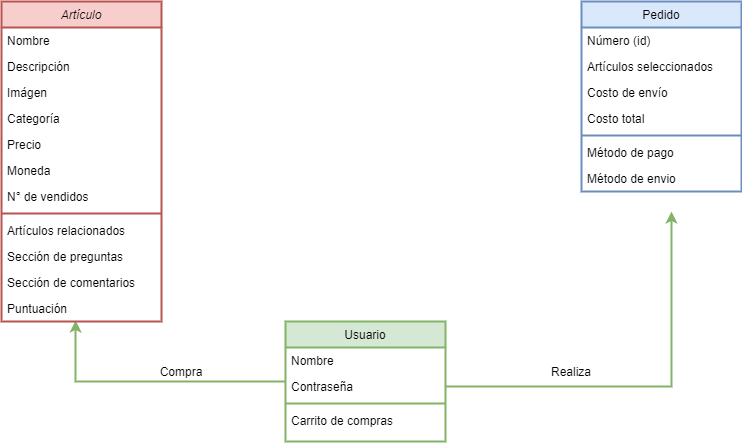

The diagram above was exported from draw.io. Its source (the exported page's mxGraphModel, read from the mxfile embedded in the PNG):
<mxGraphModel dx="868" dy="433" grid="1" gridSize="10" guides="1" tooltips="1" connect="1" arrows="1" fold="1" page="1" pageScale="1" pageWidth="827" pageHeight="1169" math="0" shadow="0">
  <root>
    <mxCell id="WIyWlLk6GJQsqaUBKTNV-0" />
    <mxCell id="WIyWlLk6GJQsqaUBKTNV-1" parent="WIyWlLk6GJQsqaUBKTNV-0" />
    <mxCell id="rNTbwzfPTRGj-5ff3Brg-18" style="edgeStyle=orthogonalEdgeStyle;rounded=0;orthogonalLoop=1;jettySize=auto;html=1;fillColor=#d5e8d4;strokeColor=#82b366;strokeWidth=2;entryX=0.463;entryY=0.962;entryDx=0;entryDy=0;entryPerimeter=0;" edge="1" parent="WIyWlLk6GJQsqaUBKTNV-1" source="zkfFHV4jXpPFQw0GAbJ--6" target="rNTbwzfPTRGj-5ff3Brg-5">
      <mxGeometry relative="1" as="geometry">
        <mxPoint x="340" y="100" as="targetPoint" />
      </mxGeometry>
    </mxCell>
    <mxCell id="zkfFHV4jXpPFQw0GAbJ--17" value="Pedido" style="swimlane;fontStyle=0;align=center;verticalAlign=top;childLayout=stackLayout;horizontal=1;startSize=26;horizontalStack=0;resizeParent=1;resizeLast=0;collapsible=1;marginBottom=0;rounded=0;shadow=0;strokeWidth=2;fillColor=#dae8fc;strokeColor=#6c8ebf;" parent="WIyWlLk6GJQsqaUBKTNV-1" vertex="1">
      <mxGeometry x="630" y="40" width="160" height="190" as="geometry">
        <mxRectangle x="550" y="140" width="160" height="26" as="alternateBounds" />
      </mxGeometry>
    </mxCell>
    <mxCell id="zkfFHV4jXpPFQw0GAbJ--18" value="Número (id)" style="text;align=left;verticalAlign=top;spacingLeft=4;spacingRight=4;overflow=hidden;rotatable=0;points=[[0,0.5],[1,0.5]];portConstraint=eastwest;" parent="zkfFHV4jXpPFQw0GAbJ--17" vertex="1">
      <mxGeometry y="26" width="160" height="26" as="geometry" />
    </mxCell>
    <mxCell id="zkfFHV4jXpPFQw0GAbJ--19" value="Artículos seleccionados" style="text;align=left;verticalAlign=top;spacingLeft=4;spacingRight=4;overflow=hidden;rotatable=0;points=[[0,0.5],[1,0.5]];portConstraint=eastwest;rounded=0;shadow=0;html=0;" parent="zkfFHV4jXpPFQw0GAbJ--17" vertex="1">
      <mxGeometry y="52" width="160" height="26" as="geometry" />
    </mxCell>
    <mxCell id="zkfFHV4jXpPFQw0GAbJ--20" value="Costo de envío" style="text;align=left;verticalAlign=top;spacingLeft=4;spacingRight=4;overflow=hidden;rotatable=0;points=[[0,0.5],[1,0.5]];portConstraint=eastwest;rounded=0;shadow=0;html=0;" parent="zkfFHV4jXpPFQw0GAbJ--17" vertex="1">
      <mxGeometry y="78" width="160" height="26" as="geometry" />
    </mxCell>
    <mxCell id="rNTbwzfPTRGj-5ff3Brg-11" value="Costo total" style="text;align=left;verticalAlign=top;spacingLeft=4;spacingRight=4;overflow=hidden;rotatable=0;points=[[0,0.5],[1,0.5]];portConstraint=eastwest;rounded=0;shadow=0;html=0;" vertex="1" parent="zkfFHV4jXpPFQw0GAbJ--17">
      <mxGeometry y="104" width="160" height="26" as="geometry" />
    </mxCell>
    <mxCell id="zkfFHV4jXpPFQw0GAbJ--23" value="" style="line;html=1;strokeWidth=2;align=left;verticalAlign=middle;spacingTop=-1;spacingLeft=3;spacingRight=3;rotatable=0;labelPosition=right;points=[];portConstraint=eastwest;fillColor=#dae8fc;strokeColor=#6c8ebf;" parent="zkfFHV4jXpPFQw0GAbJ--17" vertex="1">
      <mxGeometry y="130" width="160" height="8" as="geometry" />
    </mxCell>
    <mxCell id="zkfFHV4jXpPFQw0GAbJ--24" value="Método de pago" style="text;align=left;verticalAlign=top;spacingLeft=4;spacingRight=4;overflow=hidden;rotatable=0;points=[[0,0.5],[1,0.5]];portConstraint=eastwest;" parent="zkfFHV4jXpPFQw0GAbJ--17" vertex="1">
      <mxGeometry y="138" width="160" height="26" as="geometry" />
    </mxCell>
    <mxCell id="zkfFHV4jXpPFQw0GAbJ--25" value="Método de envio" style="text;align=left;verticalAlign=top;spacingLeft=4;spacingRight=4;overflow=hidden;rotatable=0;points=[[0,0.5],[1,0.5]];portConstraint=eastwest;" parent="zkfFHV4jXpPFQw0GAbJ--17" vertex="1">
      <mxGeometry y="164" width="160" height="26" as="geometry" />
    </mxCell>
    <mxCell id="rNTbwzfPTRGj-5ff3Brg-21" value="Compra" style="text;html=1;strokeColor=none;fillColor=none;align=center;verticalAlign=middle;whiteSpace=wrap;rounded=0;" vertex="1" parent="WIyWlLk6GJQsqaUBKTNV-1">
      <mxGeometry x="210" y="400" width="40" height="20" as="geometry" />
    </mxCell>
    <mxCell id="rNTbwzfPTRGj-5ff3Brg-22" value="Realiza" style="text;html=1;strokeColor=none;fillColor=none;align=center;verticalAlign=middle;whiteSpace=wrap;rounded=0;" vertex="1" parent="WIyWlLk6GJQsqaUBKTNV-1">
      <mxGeometry x="600" y="400" width="40" height="20" as="geometry" />
    </mxCell>
    <mxCell id="zkfFHV4jXpPFQw0GAbJ--0" value="Artículo" style="swimlane;fontStyle=2;align=center;verticalAlign=top;childLayout=stackLayout;horizontal=1;startSize=26;horizontalStack=0;resizeParent=1;resizeLast=0;collapsible=1;marginBottom=0;rounded=0;shadow=0;strokeWidth=2;fillColor=#f8cecc;strokeColor=#b85450;" parent="WIyWlLk6GJQsqaUBKTNV-1" vertex="1">
      <mxGeometry x="50" y="40" width="160" height="320" as="geometry">
        <mxRectangle x="230" y="140" width="160" height="26" as="alternateBounds" />
      </mxGeometry>
    </mxCell>
    <mxCell id="zkfFHV4jXpPFQw0GAbJ--1" value="Nombre" style="text;align=left;verticalAlign=top;spacingLeft=4;spacingRight=4;overflow=hidden;rotatable=0;points=[[0,0.5],[1,0.5]];portConstraint=eastwest;" parent="zkfFHV4jXpPFQw0GAbJ--0" vertex="1">
      <mxGeometry y="26" width="160" height="26" as="geometry" />
    </mxCell>
    <mxCell id="zkfFHV4jXpPFQw0GAbJ--2" value="Descripción" style="text;align=left;verticalAlign=top;spacingLeft=4;spacingRight=4;overflow=hidden;rotatable=0;points=[[0,0.5],[1,0.5]];portConstraint=eastwest;rounded=0;shadow=0;html=0;" parent="zkfFHV4jXpPFQw0GAbJ--0" vertex="1">
      <mxGeometry y="52" width="160" height="26" as="geometry" />
    </mxCell>
    <mxCell id="rNTbwzfPTRGj-5ff3Brg-3" value="Imágen" style="text;align=left;verticalAlign=top;spacingLeft=4;spacingRight=4;overflow=hidden;rotatable=0;points=[[0,0.5],[1,0.5]];portConstraint=eastwest;rounded=0;shadow=0;html=0;" vertex="1" parent="zkfFHV4jXpPFQw0GAbJ--0">
      <mxGeometry y="78" width="160" height="26" as="geometry" />
    </mxCell>
    <mxCell id="zkfFHV4jXpPFQw0GAbJ--3" value="Categoría" style="text;align=left;verticalAlign=top;spacingLeft=4;spacingRight=4;overflow=hidden;rotatable=0;points=[[0,0.5],[1,0.5]];portConstraint=eastwest;rounded=0;shadow=0;html=0;" parent="zkfFHV4jXpPFQw0GAbJ--0" vertex="1">
      <mxGeometry y="104" width="160" height="26" as="geometry" />
    </mxCell>
    <mxCell id="rNTbwzfPTRGj-5ff3Brg-0" value="Precio" style="text;align=left;verticalAlign=top;spacingLeft=4;spacingRight=4;overflow=hidden;rotatable=0;points=[[0,0.5],[1,0.5]];portConstraint=eastwest;rounded=0;shadow=0;html=0;" vertex="1" parent="zkfFHV4jXpPFQw0GAbJ--0">
      <mxGeometry y="130" width="160" height="26" as="geometry" />
    </mxCell>
    <mxCell id="rNTbwzfPTRGj-5ff3Brg-1" value="Moneda" style="text;align=left;verticalAlign=top;spacingLeft=4;spacingRight=4;overflow=hidden;rotatable=0;points=[[0,0.5],[1,0.5]];portConstraint=eastwest;rounded=0;shadow=0;html=0;" vertex="1" parent="zkfFHV4jXpPFQw0GAbJ--0">
      <mxGeometry y="156" width="160" height="26" as="geometry" />
    </mxCell>
    <mxCell id="rNTbwzfPTRGj-5ff3Brg-2" value="N° de vendidos" style="text;align=left;verticalAlign=top;spacingLeft=4;spacingRight=4;overflow=hidden;rotatable=0;points=[[0,0.5],[1,0.5]];portConstraint=eastwest;rounded=0;shadow=0;html=0;" vertex="1" parent="zkfFHV4jXpPFQw0GAbJ--0">
      <mxGeometry y="182" width="160" height="26" as="geometry" />
    </mxCell>
    <mxCell id="zkfFHV4jXpPFQw0GAbJ--4" value="" style="line;html=1;strokeWidth=2;align=left;verticalAlign=middle;spacingTop=-1;spacingLeft=3;spacingRight=3;rotatable=0;labelPosition=right;points=[];portConstraint=eastwest;fillColor=#f8cecc;strokeColor=#b85450;" parent="zkfFHV4jXpPFQw0GAbJ--0" vertex="1">
      <mxGeometry y="208" width="160" height="8" as="geometry" />
    </mxCell>
    <mxCell id="zkfFHV4jXpPFQw0GAbJ--5" value="Artículos relacionados" style="text;align=left;verticalAlign=top;spacingLeft=4;spacingRight=4;overflow=hidden;rotatable=0;points=[[0,0.5],[1,0.5]];portConstraint=eastwest;" parent="zkfFHV4jXpPFQw0GAbJ--0" vertex="1">
      <mxGeometry y="216" width="160" height="26" as="geometry" />
    </mxCell>
    <mxCell id="rNTbwzfPTRGj-5ff3Brg-10" value="Sección de preguntas" style="text;align=left;verticalAlign=top;spacingLeft=4;spacingRight=4;overflow=hidden;rotatable=0;points=[[0,0.5],[1,0.5]];portConstraint=eastwest;" vertex="1" parent="zkfFHV4jXpPFQw0GAbJ--0">
      <mxGeometry y="242" width="160" height="26" as="geometry" />
    </mxCell>
    <mxCell id="rNTbwzfPTRGj-5ff3Brg-6" value="Sección de comentarios" style="text;align=left;verticalAlign=top;spacingLeft=4;spacingRight=4;overflow=hidden;rotatable=0;points=[[0,0.5],[1,0.5]];portConstraint=eastwest;" vertex="1" parent="zkfFHV4jXpPFQw0GAbJ--0">
      <mxGeometry y="268" width="160" height="26" as="geometry" />
    </mxCell>
    <mxCell id="rNTbwzfPTRGj-5ff3Brg-5" value="Puntuación" style="text;align=left;verticalAlign=top;spacingLeft=4;spacingRight=4;overflow=hidden;rotatable=0;points=[[0,0.5],[1,0.5]];portConstraint=eastwest;" vertex="1" parent="zkfFHV4jXpPFQw0GAbJ--0">
      <mxGeometry y="294" width="160" height="26" as="geometry" />
    </mxCell>
    <mxCell id="zkfFHV4jXpPFQw0GAbJ--6" value="Usuario" style="swimlane;fontStyle=0;align=center;verticalAlign=top;childLayout=stackLayout;horizontal=1;startSize=26;horizontalStack=0;resizeParent=1;resizeLast=0;collapsible=1;marginBottom=0;rounded=0;shadow=0;strokeWidth=2;fillColor=#d5e8d4;strokeColor=#82b366;" parent="WIyWlLk6GJQsqaUBKTNV-1" vertex="1">
      <mxGeometry x="334" y="360" width="160" height="120" as="geometry">
        <mxRectangle x="130" y="380" width="160" height="26" as="alternateBounds" />
      </mxGeometry>
    </mxCell>
    <mxCell id="zkfFHV4jXpPFQw0GAbJ--7" value="Nombre" style="text;align=left;verticalAlign=top;spacingLeft=4;spacingRight=4;overflow=hidden;rotatable=0;points=[[0,0.5],[1,0.5]];portConstraint=eastwest;" parent="zkfFHV4jXpPFQw0GAbJ--6" vertex="1">
      <mxGeometry y="26" width="160" height="26" as="geometry" />
    </mxCell>
    <mxCell id="zkfFHV4jXpPFQw0GAbJ--8" value="Contraseña" style="text;align=left;verticalAlign=top;spacingLeft=4;spacingRight=4;overflow=hidden;rotatable=0;points=[[0,0.5],[1,0.5]];portConstraint=eastwest;rounded=0;shadow=0;html=0;" parent="zkfFHV4jXpPFQw0GAbJ--6" vertex="1">
      <mxGeometry y="52" width="160" height="26" as="geometry" />
    </mxCell>
    <mxCell id="zkfFHV4jXpPFQw0GAbJ--9" value="" style="line;html=1;strokeWidth=2;align=left;verticalAlign=middle;spacingTop=-1;spacingLeft=3;spacingRight=3;rotatable=0;labelPosition=right;points=[];portConstraint=eastwest;fillColor=#d5e8d4;strokeColor=#82b366;" parent="zkfFHV4jXpPFQw0GAbJ--6" vertex="1">
      <mxGeometry y="78" width="160" height="8" as="geometry" />
    </mxCell>
    <mxCell id="zkfFHV4jXpPFQw0GAbJ--10" value="Carrito de compras" style="text;align=left;verticalAlign=top;spacingLeft=4;spacingRight=4;overflow=hidden;rotatable=0;points=[[0,0.5],[1,0.5]];portConstraint=eastwest;fontStyle=0" parent="zkfFHV4jXpPFQw0GAbJ--6" vertex="1">
      <mxGeometry y="86" width="160" height="34" as="geometry" />
    </mxCell>
    <mxCell id="rNTbwzfPTRGj-5ff3Brg-23" style="edgeStyle=orthogonalEdgeStyle;rounded=0;orthogonalLoop=1;jettySize=auto;html=1;strokeWidth=2;fillColor=#d5e8d4;strokeColor=#82b366;" edge="1" parent="WIyWlLk6GJQsqaUBKTNV-1" source="zkfFHV4jXpPFQw0GAbJ--8">
      <mxGeometry relative="1" as="geometry">
        <mxPoint x="720" y="250" as="targetPoint" />
      </mxGeometry>
    </mxCell>
  </root>
</mxGraphModel>